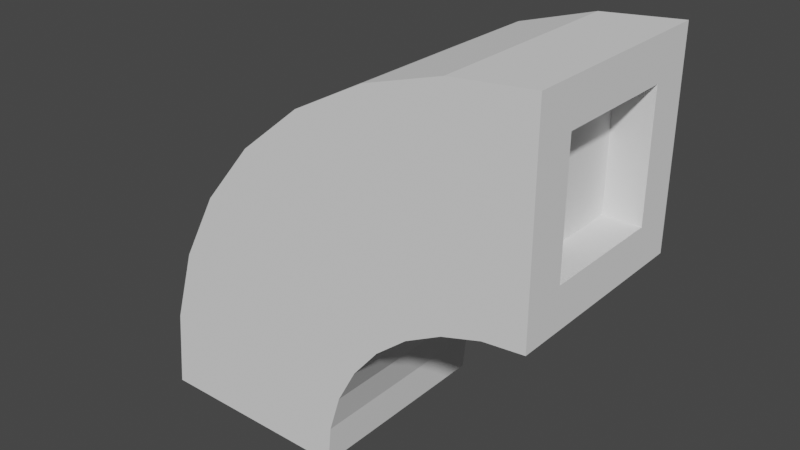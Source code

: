 # Source: Brick_3.blend  (saved by Blender 2.91.10; exported with 4.5.12 LTS)
import bpy
from mathutils import Matrix  # noqa: F401  (used for matrix-valued properties, if any)

bpy.ops.wm.read_factory_settings(use_empty=True)
scene = bpy.context.scene
scene.name = 'Scene'

# ---- collections
col_collection = bpy.data.collections.new('Collection'); scene.collection.children.link(col_collection)

# ---- world
world_world = bpy.data.worlds.new('World'); scene.world = world_world
world_world.use_nodes = True; world_world.node_tree.nodes.clear()
_N = world_world.node_tree.nodes; _L = world_world.node_tree.links
n0 = _N.new('ShaderNodeOutputWorld'); n0.name = 'World Output'; n0.location = (300, 300)
n1 = _N.new('ShaderNodeBackground'); n1.name = 'Background'; n1.location = (10, 300)
n1.inputs[0].default_value = (0.05088, 0.05088, 0.05088, 1.0)
_L.new(n1.outputs[0], n0.inputs[0])
n0.is_active_output = True
world_world.color = (0.05088, 0.05088, 0.05088)
world_world.use_sun_shadow = False
world_world.sun_shadow_jitter_overblur = 0.0

# ---- meshes
me_cube_001 = bpy.data.meshes.new('Cube.001')
me_cube_001.from_pydata([(-1.0, 0.6, 0.4), (-0.91, 0.6, 0.4), (-1.0, 0.9, 0.4), (-0.91, 0.9, 0.4), (-1.0, 0.9, 0.09999), (-1.0, 0.6, 0.09999), (-0.1, 3.592e-07, 0.1), (-0.4, 3.592e-07, 0.1), (-0.4, 1.423e-06, 0.4), (-0.1, 1.423e-06, 0.4), (-0.1, 0.09, 0.1), (-0.4, 0.09, 0.1), (-0.4, 0.09, 0.4), (-0.1, 0.09, 0.4), (-0.91, 0.9, 0.09999), (-0.91, 0.6, 0.09999), (-1.0, 1.0, 0.5), (-0.8049, 0.9808, 0.5), (-0.6173, 0.9239, 0.5), (-0.4444, 0.8315, 0.5), (-0.2929, 0.7071, 0.5), (-0.1685, 0.5556, 0.5), (-0.07612, 0.3827, 0.5), (-0.01922, 0.1951, 0.5), (-3.576e-06, 1.823e-06, 0.5), (-1.0, 0.5, 0.5), (-0.9025, 0.4904, 0.5), (-0.8087, 0.4619, 0.5), (-0.7222, 0.4157, 0.5), (-0.6465, 0.3536, 0.5), (-0.5843, 0.2778, 0.5), (-0.5381, 0.1913, 0.5), (-0.5096, 0.09755, 0.5), (-0.5, 1.779e-06, 0.5), (-0.8049, 0.9808, -9.537e-06), (-1.0, 1.0, -1.097e-05), (-0.6173, 0.9239, -7.868e-06), (-0.4444, 0.8315, -6.199e-06), (-0.2929, 0.7071, -4.768e-06), (-0.1685, 0.5556, -3.219e-06), (-0.07612, 0.3827, -1.907e-06), (-0.01921, 0.1951, -7.749e-07), (7.55e-08, -3.775e-08, 5.96e-08), (-0.9025, 0.4904, -8.345e-06), (-1.0, 0.5, -9.06e-06), (-0.8087, 0.4619, -7.51e-06), (-0.7222, 0.4157, -6.676e-06), (-0.6464, 0.3536, -5.96e-06), (-0.5843, 0.2778, -5.245e-06), (-0.5381, 0.1913, -4.59e-06), (-0.5096, 0.09755, -3.994e-06), (-0.5, -3.775e-08, -3.576e-06)], [], [(5, 0, 1, 15), (0, 2, 3, 1), (13, 12, 11, 10), (8, 7, 11, 12), (9, 8, 12, 13), (6, 9, 13, 10), (2, 4, 14, 3), (7, 6, 10, 11), (1, 3, 14, 15), (4, 5, 15, 14), (26, 27, 18, 17), (27, 28, 19, 18), (28, 29, 20, 19), (29, 30, 21, 20), (30, 31, 22, 21), (31, 32, 23, 22), (32, 33, 24, 23), (25, 26, 17, 16), (43, 34, 36, 45), (45, 36, 37, 46), (46, 37, 38, 47), (47, 38, 39, 48), (48, 39, 40, 49), (49, 40, 41, 50), (50, 41, 42, 51), (44, 35, 34, 43), (17, 34, 35, 16), (18, 36, 34, 17), (19, 37, 36, 18), (20, 38, 37, 19), (21, 39, 38, 20), (22, 40, 39, 21), (25, 44, 43, 26), (23, 41, 40, 22), (26, 43, 45, 27), (24, 42, 41, 23), (27, 45, 46, 28), (28, 46, 47, 29), (29, 47, 48, 30), (30, 48, 49, 31), (31, 49, 50, 32), (32, 50, 51, 33), (4, 2, 16, 35), (4, 35, 44, 5), (0, 5, 44, 25), (2, 0, 25, 16), (6, 7, 51, 42), (9, 6, 42, 24), (9, 24, 33, 8), (7, 8, 33, 51)])
_uv = me_cube_001.uv_layers.new(name='UVMap')
_uv.uv.foreach_set('vector', [0.625, 0.5, 0.625, 0.75, 0.625, 0.75, 0.625, 0.5, 0.125, 0.5, 0.125, 0.75, 0.125, 0.75, 0.125, 0.5, 0.375, 0.25, 0.625, 0.25, 0.625, 0.5, 0.375, 0.5, 0.375, 0.75, 0.375, 1.0, 0.375, 1.0, 0.375, 0.75, 0.125, 0.5, 0.125, 0.75, 0.125, 0.75, 0.125, 0.5, 0.625, 0.5, 0.625, 0.75, 0.625, 0.75, 0.625, 0.5, 0.375, 0.75, 0.375, 1.0, 0.375, 1.0, 0.375, 0.75, 0.375, 0.5, 0.375, 0.75, 0.375, 0.75, 0.375, 0.5, 0.375, 0.25, 0.625, 0.25, 0.625, 0.5, 0.375, 0.5, 0.375, 0.5, 0.375, 0.75, 0.375, 0.75, 0.375, 0.5, 0.0, 0.0, 0.0, 0.0, 0.0, 0.0, 0.0, 0.0, 0.0, 0.0, 0.0, 0.0, 0.0, 0.0, 0.0, 0.0, 0.0, 0.0, 0.0, 0.0, 0.0, 0.0, 0.0, 0.0, 0.0, 0.0, 0.0, 0.0, 0.0, 0.0, 0.0, 0.0, 0.0, 0.0, 0.0, 0.0, 0.0, 0.0, 0.0, 0.0, 0.0, 0.0, 0.0, 0.0, 0.0, 0.0, 0.0, 0.0, 0.0, 0.0, 0.0, 0.0, 0.0, 0.0, 0.0, 0.0, 0.0, 0.0, 0.0, 0.0, 0.0, 0.0, 0.0, 0.0, 0.0, 0.0, 0.0, 0.0, 0.0, 0.0, 0.0, 0.0, 0.0, 0.0, 0.0, 0.0, 0.0, 0.0, 0.0, 0.0, 0.0, 0.0, 0.0, 0.0, 0.0, 0.0, 0.0, 0.0, 0.0, 0.0, 0.0, 0.0, 0.0, 0.0, 0.0, 0.0, 0.0, 0.0, 0.0, 0.0, 0.0, 0.0, 0.0, 0.0, 0.0, 0.0, 0.0, 0.0, 0.0, 0.0, 0.0, 0.0, 0.0, 0.0, 0.0, 0.0, 0.0, 0.0, 0.0, 0.0, 0.0, 0.0, 0.0, 0.0, 0.0, 0.0, 0.0, 0.0, 0.0, 0.0, 0.0, 0.0, 0.0, 0.0, 0.0, 0.0, 0.0, 0.0, 0.0, 0.0, 0.0, 0.0, 0.0, 0.0, 0.0, 0.0, 0.0, 0.0, 0.0, 0.0, 0.0, 0.0, 0.0, 0.0, 0.0, 0.0, 0.0, 0.0, 0.0, 0.0, 0.0, 0.0, 0.0, 0.0, 0.0, 0.0, 0.0, 0.0, 0.0, 0.0, 0.0, 0.0, 0.0, 0.0, 0.0, 0.0, 0.0, 0.0, 0.0, 0.0, 0.0, 0.0, 0.0, 0.0, 0.0, 0.0, 0.0, 0.0, 0.0, 0.0, 0.0, 0.0, 0.0, 0.0, 0.0, 0.0, 0.0, 0.0, 0.0, 0.0, 0.0, 0.0, 0.0, 0.0, 0.0, 0.0, 0.0, 0.0, 0.0, 0.0, 0.0, 0.0, 0.0, 0.0, 0.0, 0.0, 0.0, 0.0, 0.0, 0.0, 0.0, 0.0, 0.0, 0.0, 0.0, 0.0, 0.0, 0.0, 0.0, 0.0, 0.0, 0.0, 0.0, 0.0, 0.0, 0.0, 0.0, 0.0, 0.0, 0.0, 0.0, 0.0, 0.0, 0.0, 0.0, 0.0, 0.0, 0.0, 0.0, 0.0, 0.0, 0.0, 0.0, 0.0, 0.0, 0.0, 0.375, 1.0, 0.375, 0.75, 0.0, 0.0, 0.0, 0.0, 0.375, 1.0, 0.0, 0.0, 0.0, 0.0, 0.375, 0.75, 0.625, 0.75, 0.375, 0.75, 0.0, 0.0, 0.0, 0.0, 0.375, 0.75, 0.625, 0.75, 0.0, 0.0, 0.0, 0.0, 0.375, 0.75, 0.375, 0.5, 0.0, 0.0, 0.0, 0.0, 0.625, 0.75, 0.375, 0.75, 0.0, 0.0, 0.0, 0.0, 0.625, 0.75, 0.0, 0.0, 0.0, 0.0, 0.125, 0.75, 0.375, 0.5, 0.125, 0.75, 0.0, 0.0, 0.0, 0.0])
me_cube_001.use_remesh_fix_poles = True
me_cube_001.use_remesh_preserve_attributes = False
me_cube_001.use_mirror_vertex_groups = False
me_cube_001.update()

# ---- objects
ob_brick_3 = bpy.data.objects.new('Brick 3', me_cube_001)

# ---- transforms, parenting, visibility, modifiers, constraints
ob_brick_3.location = (5.96e-08, -4.639e-08, 0.0)
ob_brick_3.rotation_euler = (1.571, -0.0, -3.142)
ob_brick_3.lineart.crease_threshold = 0.0
_m = ob_brick_3.modifiers.new('Bevel', 'BEVEL')
_m.segments = 3
_m.limit_method = 'WEIGHT'
_m.harden_normals = True

# ---- collection membership
col_collection.objects.link(ob_brick_3)

# ---- scene / render settings (as saved in the file)
scene.frame_start = 1; scene.frame_end = 250; scene.frame_set(64)
scene.render.engine = 'BLENDER_EEVEE_NEXT'
scene.cycles.use_denoising = False
scene.cycles.samples = 128
scene.cycles.sampling_pattern = 'TABULATED_SOBOL'
scene.cycles.use_adaptive_sampling = False
scene.cycles.use_light_tree = False
scene.view_settings.view_transform = 'Filmic'
bpy.context.view_layer.update()

# ---- added for rendering (the .blend has no active camera and no usable light): camera, sun
cam_auto = bpy.data.cameras.new('AutoCamera')
cam_auto.lens = 50.0
cam_auto.sensor_width = 36.0
cam_auto.clip_end = 1000.0
ob_auto_camera = bpy.data.objects.new('AutoCamera', cam_auto)
scene.collection.objects.link(ob_auto_camera)
ob_auto_camera.location = (1.88785, -1.41542, 1.61028)
ob_auto_camera.rotation_euler = (1.09748, -7.21219e-08, 0.694738)
scene.camera = ob_auto_camera
light_auto_sun = bpy.data.lights.new('AutoSun', 'SUN')
light_auto_sun.energy = 3.0
light_auto_sun.angle = 0.0523599
ob_auto_sun = bpy.data.objects.new('AutoSun', light_auto_sun)
scene.collection.objects.link(ob_auto_sun)
ob_auto_sun.rotation_euler = (0.872665, 0.174533, 0.523599)
bpy.context.view_layer.update()
